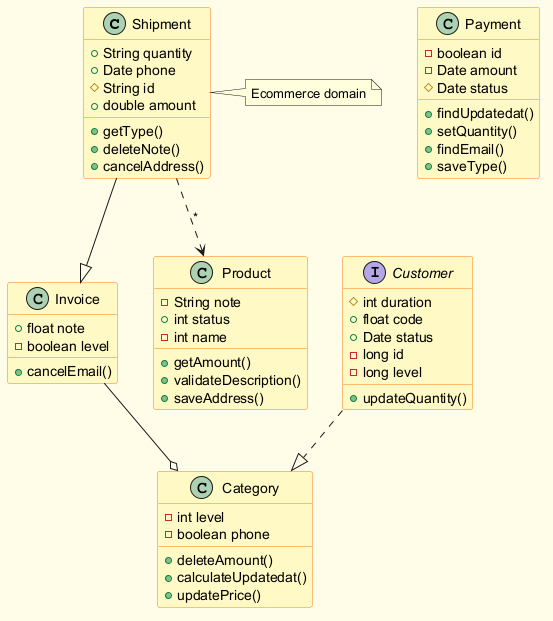

The diagram above was rendered by PlantUML. Its source (embedded in the PNG):
@startuml
skinparam backgroundColor #FFFDE7
skinparam classBackgroundColor #FFF9C4
skinparam classBorderColor #F57F17
class Shipment {
  +String quantity
  +Date phone
  #String id
  +double amount
  +getType()
  +deleteNote()
  +cancelAddress()
}
class Invoice {
  +float note
  -boolean level
  +cancelEmail()
}
class Payment {
  -boolean id
  -Date amount
  #Date status
  +findUpdatedat()
  +setQuantity()
  +findEmail()
  +saveType()
}
class Product {
  -String note
  +int status
  -int name
  +getAmount()
  +validateDescription()
  +saveAddress()
}
interface Customer {
  #int duration
  +float code
  +Date status
  -long id
  -long level
  +updateQuantity()
}
class Category {
  -int level
  -boolean phone
  +deleteAmount()
  +calculateUpdatedat()
  +updatePrice()
}
Shipment --|> Invoice
Invoice --o Category
Customer ..|> Category
Shipment ..> Product : "*"
note right of Shipment : Ecommerce domain
@enduml